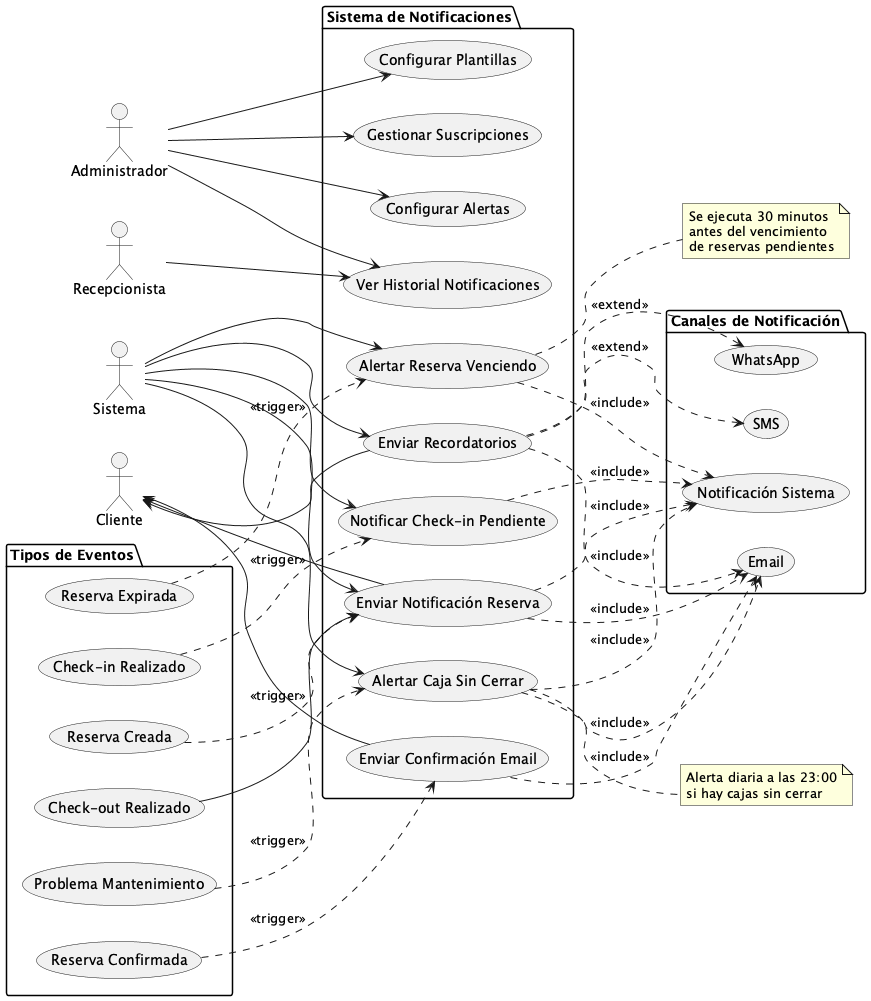

The diagram above was rendered by PlantUML. Its source (embedded in the PNG):
@startuml UseCaseNotificaciones
left to right direction

actor "Sistema" as Sistema
actor "Administrador" as Admin
actor "Recepcionista" as Recepcionista
actor "Cliente" as Cliente

package "Sistema de Notificaciones" {
    usecase "Enviar Notificación Reserva" as UC1
    usecase "Alertar Reserva Venciendo" as UC2
    usecase "Notificar Check-in Pendiente" as UC3
    usecase "Alertar Caja Sin Cerrar" as UC4
    usecase "Enviar Confirmación Email" as UC5
    usecase "Configurar Plantillas" as UC6
    usecase "Gestionar Suscripciones" as UC7
    usecase "Ver Historial Notificaciones" as UC8
    usecase "Configurar Alertas" as UC9
    usecase "Enviar Recordatorios" as UC10
}

package "Canales de Notificación" {
    usecase "Notificación Sistema" as C1
    usecase "Email" as C2
    usecase "WhatsApp" as C3
    usecase "SMS" as C4
}

package "Tipos de Eventos" {
    usecase "Reserva Creada" as E1
    usecase "Reserva Confirmada" as E2
    usecase "Reserva Expirada" as E3
    usecase "Check-in Realizado" as E4
    usecase "Check-out Realizado" as E5
    usecase "Problema Mantenimiento" as E6
}

' Relaciones Sistema (automático)
Sistema --> UC1
Sistema --> UC2
Sistema --> UC3
Sistema --> UC4
Sistema --> UC10

' Relaciones Administrador
Admin --> UC6
Admin --> UC7
Admin --> UC8
Admin --> UC9

' Relaciones Recepcionista
Recepcionista --> UC8

' Relaciones Cliente (recibe)
Cliente <-- UC1
Cliente <-- UC5
Cliente <-- UC10

' Canales
UC1 ..> C1 : <<include>>
UC1 ..> C2 : <<include>>
UC2 ..> C1 : <<include>>
UC3 ..> C1 : <<include>>
UC4 ..> C1 : <<include>>
UC4 ..> C2 : <<include>>
UC5 ..> C2 : <<include>>
UC10 ..> C2 : <<include>>
UC10 ..> C3 : <<extend>>
UC10 ..> C4 : <<extend>>

' Eventos que disparan notificaciones
E1 ..> UC1 : <<trigger>>
E2 ..> UC5 : <<trigger>>
E3 ..> UC2 : <<trigger>>
E4 ..> UC3 : <<trigger>>
E5 --> UC1
E6 ..> UC4 : <<trigger>>

note right of UC2
  Se ejecuta 30 minutos
  antes del vencimiento
  de reservas pendientes
end note

note right of UC4
  Alerta diaria a las 23:00
  si hay cajas sin cerrar
end note

@enduml